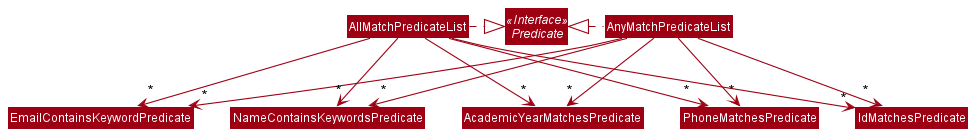

The diagram above was rendered by PlantUML. Its source (embedded in the PNG):
@startuml
!include style.puml
skinparam arrowThickness 1.1
skinparam arrowColor MODEL_COLOR
skinparam classBackgroundColor MODEL_COLOR

Interface Predicate <<Interface>>
Class AnyMatchPredicateList
Class AllMatchPredicateList
Class IdMatchesPredicate
Class EmailContainsKeywordPredicate
Class NameContainsKeywordsPredicate
Class AcademicYearMatchesPredicate
Class PhoneMatchesPredicate

AnyMatchPredicateList .left.|> Predicate
AllMatchPredicateList .right.|> Predicate

AnyMatchPredicateList --> "*" NameContainsKeywordsPredicate
AnyMatchPredicateList --> "*" IdMatchesPredicate
AnyMatchPredicateList --> "*" EmailContainsKeywordPredicate
AnyMatchPredicateList --> "*" PhoneMatchesPredicate
AnyMatchPredicateList --> "*" AcademicYearMatchesPredicate

AllMatchPredicateList --> "*" NameContainsKeywordsPredicate
AllMatchPredicateList --> "*" IdMatchesPredicate
AllMatchPredicateList --> "*" EmailContainsKeywordPredicate
AllMatchPredicateList --> "*" PhoneMatchesPredicate
AllMatchPredicateList --> "*" AcademicYearMatchesPredicate

@enduml